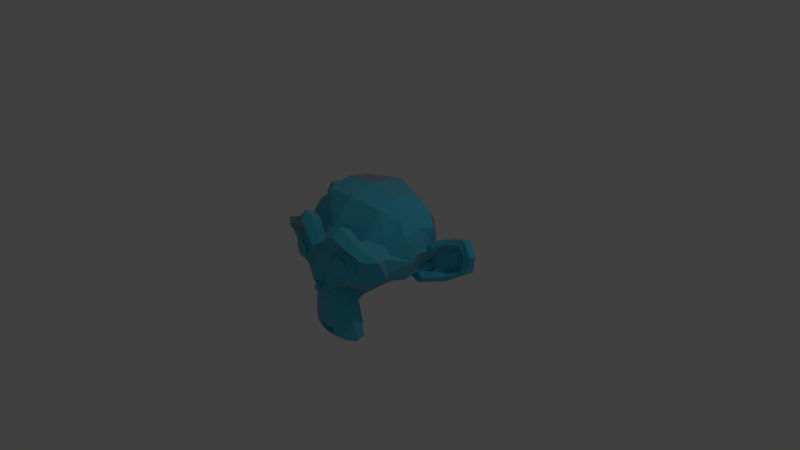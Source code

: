 # Source: suzanne.blend  (saved by Blender 2.78.0; exported with 4.5.12 LTS)
import bpy
from mathutils import Matrix  # noqa: F401  (used for matrix-valued properties, if any)

bpy.ops.wm.read_factory_settings(use_empty=True)
scene = bpy.context.scene
scene.name = 'Scene'

# ---- collections
col_collection_1 = bpy.data.collections.new('Collection 1'); scene.collection.children.link(col_collection_1)

# ---- materials (node trees are filled in below, after node groups)
mat_material_002 = bpy.data.materials.new('Material.002')
mat_material_002.alpha_threshold = 0.0
mat_material_002.roughness = 0.5

# ---- material node trees
mat_material_002.use_nodes = True; mat_material_002.node_tree.nodes.clear()
_N = mat_material_002.node_tree.nodes; _L = mat_material_002.node_tree.links
n0 = _N.new('ShaderNodeOutputMaterial'); n0.name = 'Material Output'; n0.location = (369, 300)
n1 = _N.new('ShaderNodeBsdfDiffuse'); n1.name = 'Diffuse BSDF'; n1.location = (-84, 363)
n1.inputs[0].default_value = (0.04693, 0.5983, 0.8, 1.0)
n1.inputs[1].default_value = 0.08333
n2 = _N.new('ShaderNodeMixShader'); n2.name = 'Mix Shader'; n2.location = (149, 375)
n3 = _N.new('ShaderNodeBsdfAnisotropic'); n3.name = 'Glossy BSDF'; n3.location = (-85, 243)
n3.inputs[0].default_value = (0.8, 0.01032, 0.002404, 1.0)
n3.inputs[1].default_value = 0.9661
n4 = _N.new('ShaderNodeFresnel'); n4.name = 'Fresnel'; n4.location = (-119, 513)
n4.inputs[0].default_value = 1.55
_L.new(n1.outputs[0], n2.inputs[1])
_L.new(n2.outputs[0], n0.inputs[0])
_L.new(n3.outputs[0], n2.inputs[2])
_L.new(n4.outputs[0], n2.inputs[0])
n0.is_active_output = True

# ---- world
world_world = bpy.data.worlds.new('World'); scene.world = world_world
world_world.color = (0.05088, 0.05088, 0.05088)
world_world.use_sun_shadow = False
world_world.sun_shadow_jitter_overblur = 0.0
world_world.cycles.sampling_method = 'MANUAL'

# ---- cameras
cam_camera = bpy.data.cameras.new('Camera')
cam_camera.clip_end = 100.0
cam_camera.lens = 35.0
cam_camera.sensor_width = 32.0
cam_camera.sensor_height = 18.0
cam_camera.ortho_scale = 7.314
cam_camera.dof.focus_distance = 0.0

# ---- lights
light_lamp = bpy.data.lights.new('Lamp', 'POINT')
light_lamp.transmission_factor = 0.0
light_lamp.cutoff_distance = 30.0
light_lamp.energy = 100.0
light_lamp.shadow_buffer_clip_start = 1.001
light_lamp.shadow_soft_size = 0.1
light_lamp.shadow_maximum_resolution = 0.006
light_lamp.use_absolute_resolution = True

# ---- meshes
me_suzanne = bpy.data.meshes.new('Suzanne')
me_suzanne.from_pydata([(0.4375, -0.7656, 0.1641), (-0.4375, -0.7656, 0.1641), (0.5, -0.6875, 0.09375), (-0.5, -0.6875, 0.09375), (0.5469, -0.5781, 0.05469), (-0.5469, -0.5781, 0.05469), (0.3516, -0.6172, -0.02344), (-0.3516, -0.6172, -0.02344), (0.3516, -0.7188, 0.03125), (-0.3516, -0.7188, 0.03125), (0.3516, -0.7812, 0.1328), (-0.3516, -0.7812, 0.1328), (0.2734, -0.7969, 0.1641), (-0.2734, -0.7969, 0.1641), (0.2031, -0.7422, 0.09375), (-0.2031, -0.7422, 0.09375), (0.1562, -0.6484, 0.05469), (-0.1562, -0.6484, 0.05469), (0.07812, -0.6562, 0.2422), (-0.07812, -0.6562, 0.2422), (0.1406, -0.7422, 0.2422), (-0.1406, -0.7422, 0.2422), (0.2422, -0.7969, 0.2422), (-0.2422, -0.7969, 0.2422), (0.2734, -0.7969, 0.3281), (-0.2734, -0.7969, 0.3281), (0.2031, -0.7422, 0.3906), (-0.2031, -0.7422, 0.3906), (0.1562, -0.6484, 0.4375), (-0.1562, -0.6484, 0.4375), (0.3516, -0.6172, 0.5156), (-0.3516, -0.6172, 0.5156), (0.3516, -0.7188, 0.4531), (-0.3516, -0.7188, 0.4531), (0.3516, -0.7812, 0.3594), (-0.3516, -0.7812, 0.3594), (0.4375, -0.7656, 0.3281), (-0.4375, -0.7656, 0.3281), (0.5, -0.6875, 0.3906), (-0.5, -0.6875, 0.3906), (0.5469, -0.5781, 0.4375), (-0.5469, -0.5781, 0.4375), (0.625, -0.5625, 0.2422), (-0.625, -0.5625, 0.2422), (0.5625, -0.6719, 0.2422), (-0.5625, -0.6719, 0.2422), (0.4688, -0.7578, 0.2422), (-0.4688, -0.7578, 0.2422), (0.4766, -0.7734, 0.2422), (-0.4766, -0.7734, 0.2422), (0.4453, -0.7812, 0.3359), (-0.4453, -0.7812, 0.3359), (0.3516, -0.8047, 0.375), (-0.3516, -0.8047, 0.375), (0.2656, -0.8203, 0.3359), (-0.2656, -0.8203, 0.3359), (0.2266, -0.8203, 0.2422), (-0.2266, -0.8203, 0.2422), (0.2656, -0.8203, 0.1562), (-0.2656, -0.8203, 0.1562), (0.3516, -0.8281, 0.2422), (-0.3516, -0.8281, 0.2422), (0.3516, -0.8047, 0.1172), (-0.3516, -0.8047, 0.1172), (0.4453, -0.7812, 0.1562), (-0.4453, -0.7812, 0.1562), (0.0, -0.7422, 0.4297), (0.0, -0.8203, 0.3516), (0.0, -0.7344, -0.6797), (0.0, -0.7812, -0.3203), (0.0, -0.7969, -0.1875), (0.0, -0.7188, -0.7734), (0.0, -0.6016, 0.4062), (0.0, -0.5703, 0.5703), (0.0, 0.5469, 0.8984), (0.0, 0.8516, 0.5625), (0.0, 0.8281, 0.07031), (0.0, 0.3516, -0.3828), (0.2031, -0.5625, -0.1875), (-0.2031, -0.5625, -0.1875), (0.3125, -0.5703, -0.4375), (-0.3125, -0.5703, -0.4375), (0.3516, -0.5703, -0.6953), (-0.3516, -0.5703, -0.6953), (0.3672, -0.5312, -0.8906), (-0.3672, -0.5312, -0.8906), (0.3281, -0.5234, -0.9453), (-0.3281, -0.5234, -0.9453), (0.1797, -0.5547, -0.9688), (-0.1797, -0.5547, -0.9688), (0.0, -0.5781, -0.9844), (0.4375, -0.5312, -0.1406), (-0.4375, -0.5312, -0.1406), (0.6328, -0.5391, -0.03906), (-0.6328, -0.5391, -0.03906), (0.8281, -0.4453, 0.1484), (-0.8281, -0.4453, 0.1484), (0.8594, -0.5938, 0.4297), (-0.8594, -0.5938, 0.4297), (0.7109, -0.625, 0.4844), (-0.7109, -0.625, 0.4844), (0.4922, -0.6875, 0.6016), (-0.4922, -0.6875, 0.6016), (0.3203, -0.7344, 0.7578), (-0.3203, -0.7344, 0.7578), (0.1562, -0.7578, 0.7188), (-0.1562, -0.7578, 0.7188), (0.0625, -0.75, 0.4922), (-0.0625, -0.75, 0.4922), (0.1641, -0.7734, 0.4141), (-0.1641, -0.7734, 0.4141), (0.125, -0.7656, 0.3047), (-0.125, -0.7656, 0.3047), (0.2031, -0.7422, 0.09375), (-0.2031, -0.7422, 0.09375), (0.375, -0.7031, 0.01562), (-0.375, -0.7031, 0.01562), (0.4922, -0.6719, 0.0625), (-0.4922, -0.6719, 0.0625), (0.625, -0.6484, 0.1875), (-0.625, -0.6484, 0.1875), (0.6406, -0.6484, 0.2969), (-0.6406, -0.6484, 0.2969), (0.6016, -0.6641, 0.375), (-0.6016, -0.6641, 0.375), (0.4297, -0.7188, 0.4375), (-0.4297, -0.7188, 0.4375), (0.25, -0.7578, 0.4688), (-0.25, -0.7578, 0.4688), (0.0, -0.7344, -0.7656), (0.1094, -0.7344, -0.7188), (-0.1094, -0.7344, -0.7188), (0.1172, -0.7109, -0.8359), (-0.1172, -0.7109, -0.8359), (0.0625, -0.6953, -0.8828), (-0.0625, -0.6953, -0.8828), (0.0, -0.6875, -0.8906), (0.0, -0.75, -0.1953), (0.0, -0.7422, -0.1406), (0.1016, -0.7422, -0.1484), (-0.1016, -0.7422, -0.1484), (0.125, -0.75, -0.2266), (-0.125, -0.75, -0.2266), (0.08594, -0.7422, -0.2891), (-0.08594, -0.7422, -0.2891), (0.3984, -0.6719, -0.04688), (-0.3984, -0.6719, -0.04688), (0.6172, -0.625, 0.05469), (-0.6172, -0.625, 0.05469), (0.7266, -0.6016, 0.2031), (-0.7266, -0.6016, 0.2031), (0.7422, -0.6562, 0.375), (-0.7422, -0.6562, 0.375), (0.6875, -0.7266, 0.4141), (-0.6875, -0.7266, 0.4141), (0.4375, -0.7969, 0.5469), (-0.4375, -0.7969, 0.5469), (0.3125, -0.8359, 0.6406), (-0.3125, -0.8359, 0.6406), (0.2031, -0.8516, 0.6172), (-0.2031, -0.8516, 0.6172), (0.1016, -0.8438, 0.4297), (-0.1016, -0.8438, 0.4297), (0.125, -0.8125, -0.1016), (-0.125, -0.8125, -0.1016), (0.2109, -0.7109, -0.4453), (-0.2109, -0.7109, -0.4453), (0.25, -0.6875, -0.7031), (-0.25, -0.6875, -0.7031), (0.2656, -0.6641, -0.8203), (-0.2656, -0.6641, -0.8203), (0.2344, -0.6328, -0.9141), (-0.2344, -0.6328, -0.9141), (0.1641, -0.6328, -0.9297), (-0.1641, -0.6328, -0.9297), (0.0, -0.6406, -0.9453), (0.0, -0.7266, 0.04688), (0.0, -0.7656, 0.2109), (0.3281, -0.7422, 0.4766), (-0.3281, -0.7422, 0.4766), (0.1641, -0.75, 0.1406), (-0.1641, -0.75, 0.1406), (0.1328, -0.7578, 0.2109), (-0.1328, -0.7578, 0.2109), (0.1172, -0.7344, -0.6875), (-0.1172, -0.7344, -0.6875), (0.07812, -0.75, -0.4453), (-0.07812, -0.75, -0.4453), (0.0, -0.75, -0.4453), (0.0, -0.7422, -0.3281), (0.09375, -0.7812, -0.2734), (-0.09375, -0.7812, -0.2734), (0.1328, -0.7969, -0.2266), (-0.1328, -0.7969, -0.2266), (0.1094, -0.7812, -0.1328), (-0.1094, -0.7812, -0.1328), (0.03906, -0.7812, -0.125), (-0.03906, -0.7812, -0.125), (0.0, -0.8281, -0.2031), (0.04688, -0.8125, -0.1484), (-0.04688, -0.8125, -0.1484), (0.09375, -0.8125, -0.1562), (-0.09375, -0.8125, -0.1562), (0.1094, -0.8281, -0.2266), (-0.1094, -0.8281, -0.2266), (0.07812, -0.8047, -0.25), (-0.07812, -0.8047, -0.25), (0.0, -0.8047, -0.2891), (0.2578, -0.5547, -0.3125), (-0.2578, -0.5547, -0.3125), (0.1641, -0.7109, -0.2422), (-0.1641, -0.7109, -0.2422), (0.1797, -0.7109, -0.3125), (-0.1797, -0.7109, -0.3125), (0.2344, -0.5547, -0.25), (-0.2344, -0.5547, -0.25), (0.0, -0.6875, -0.875), (0.04688, -0.6875, -0.8672), (-0.04688, -0.6875, -0.8672), (0.09375, -0.7109, -0.8203), (-0.09375, -0.7109, -0.8203), (0.09375, -0.7266, -0.7422), (-0.09375, -0.7266, -0.7422), (0.0, -0.6562, -0.7812), (0.09375, -0.6641, -0.75), (-0.09375, -0.6641, -0.75), (0.09375, -0.6406, -0.8125), (-0.09375, -0.6406, -0.8125), (0.04688, -0.6328, -0.8516), (-0.04688, -0.6328, -0.8516), (0.0, -0.6328, -0.8594), (0.1719, -0.7812, 0.2188), (-0.1719, -0.7812, 0.2188), (0.1875, -0.7734, 0.1562), (-0.1875, -0.7734, 0.1562), (0.3359, -0.7578, 0.4297), (-0.3359, -0.7578, 0.4297), (0.2734, -0.7734, 0.4219), (-0.2734, -0.7734, 0.4219), (0.4219, -0.7734, 0.3984), (-0.4219, -0.7734, 0.3984), (0.5625, -0.6953, 0.3516), (-0.5625, -0.6953, 0.3516), (0.5859, -0.6875, 0.2891), (-0.5859, -0.6875, 0.2891), (0.5781, -0.6797, 0.1953), (-0.5781, -0.6797, 0.1953), (0.4766, -0.7188, 0.1016), (-0.4766, -0.7188, 0.1016), (0.375, -0.7422, 0.0625), (-0.375, -0.7422, 0.0625), (0.2266, -0.7812, 0.1094), (-0.2266, -0.7812, 0.1094), (0.1797, -0.7812, 0.2969), (-0.1797, -0.7812, 0.2969), (0.2109, -0.7812, 0.375), (-0.2109, -0.7812, 0.375), (0.2344, -0.7578, 0.3594), (-0.2344, -0.7578, 0.3594), (0.1953, -0.7578, 0.2969), (-0.1953, -0.7578, 0.2969), (0.2422, -0.7578, 0.125), (-0.2422, -0.7578, 0.125), (0.375, -0.7266, 0.08594), (-0.375, -0.7266, 0.08594), (0.4609, -0.7031, 0.1172), (-0.4609, -0.7031, 0.1172), (0.5469, -0.6719, 0.2109), (-0.5469, -0.6719, 0.2109), (0.5547, -0.6719, 0.2812), (-0.5547, -0.6719, 0.2812), (0.5312, -0.6797, 0.3359), (-0.5312, -0.6797, 0.3359), (0.4141, -0.75, 0.3906), (-0.4141, -0.75, 0.3906), (0.2812, -0.7656, 0.3984), (-0.2812, -0.7656, 0.3984), (0.3359, -0.75, 0.4062), (-0.3359, -0.75, 0.4062), (0.2031, -0.75, 0.1719), (-0.2031, -0.75, 0.1719), (0.1953, -0.75, 0.2266), (-0.1953, -0.75, 0.2266), (0.1094, -0.6094, 0.4609), (-0.1094, -0.6094, 0.4609), (0.1953, -0.6172, 0.6641), (-0.1953, -0.6172, 0.6641), (0.3359, -0.5938, 0.6875), (-0.3359, -0.5938, 0.6875), (0.4844, -0.5547, 0.5547), (-0.4844, -0.5547, 0.5547), (0.6797, -0.4922, 0.4531), (-0.6797, -0.4922, 0.4531), (0.7969, -0.4609, 0.4062), (-0.7969, -0.4609, 0.4062), (0.7734, -0.375, 0.1641), (-0.7734, -0.375, 0.1641), (0.6016, -0.4141, 0.0), (-0.6016, -0.4141, 0.0), (0.4375, -0.4688, -0.09375), (-0.4375, -0.4688, -0.09375), (0.0, -0.2891, 0.8984), (0.0, 0.07812, 0.9844), (0.0, 0.6719, -0.1953), (0.0, -0.1875, -0.4609), (0.0, -0.4609, -0.9766), (0.0, -0.3438, -0.8047), (0.0, -0.3203, -0.5703), (0.0, -0.2812, -0.4844), (0.8516, -0.05469, 0.2344), (-0.8516, -0.05469, 0.2344), (0.8594, 0.04688, 0.3203), (-0.8594, 0.04688, 0.3203), (0.7734, 0.4375, 0.2656), (-0.7734, 0.4375, 0.2656), (0.4609, 0.7031, 0.4375), (-0.4609, 0.7031, 0.4375), (0.7344, -0.07031, -0.04688), (-0.7344, -0.07031, -0.04688), (0.5938, 0.1641, -0.125), (-0.5938, 0.1641, -0.125), (0.6406, 0.4297, -0.007812), (-0.6406, 0.4297, -0.007812), (0.3359, 0.6641, 0.05469), (-0.3359, 0.6641, 0.05469), (0.2344, -0.4062, -0.3516), (-0.2344, -0.4062, -0.3516), (0.1797, -0.2578, -0.4141), (-0.1797, -0.2578, -0.4141), (0.2891, -0.3828, -0.7109), (-0.2891, -0.3828, -0.7109), (0.25, -0.3906, -0.5), (-0.25, -0.3906, -0.5), (0.3281, -0.3984, -0.9141), (-0.3281, -0.3984, -0.9141), (0.1406, -0.3672, -0.7578), (-0.1406, -0.3672, -0.7578), (0.125, -0.3594, -0.5391), (-0.125, -0.3594, -0.5391), (0.1641, -0.4375, -0.9453), (-0.1641, -0.4375, -0.9453), (0.2188, -0.4297, -0.2812), (-0.2188, -0.4297, -0.2812), (0.2109, -0.4688, -0.2266), (-0.2109, -0.4688, -0.2266), (0.2031, -0.5, -0.1719), (-0.2031, -0.5, -0.1719), (0.2109, -0.1641, -0.3906), (-0.2109, -0.1641, -0.3906), (0.2969, 0.2656, -0.3125), (-0.2969, 0.2656, -0.3125), (0.3438, 0.5391, -0.1484), (-0.3438, 0.5391, -0.1484), (0.4531, 0.3828, 0.8672), (-0.4531, 0.3828, 0.8672), (0.4531, 0.07031, 0.9297), (-0.4531, 0.07031, 0.9297), (0.4531, -0.2344, 0.8516), (-0.4531, -0.2344, 0.8516), (0.4609, -0.4297, 0.5234), (-0.4609, -0.4297, 0.5234), (0.7266, -0.3359, 0.4062), (-0.7266, -0.3359, 0.4062), (0.6328, -0.2812, 0.4531), (-0.6328, -0.2812, 0.4531), (0.6406, -0.05469, 0.7031), (-0.6406, -0.05469, 0.7031), (0.7969, -0.125, 0.5625), (-0.7969, -0.125, 0.5625), (0.7969, 0.1172, 0.6172), (-0.7969, 0.1172, 0.6172), (0.6406, 0.1953, 0.75), (-0.6406, 0.1953, 0.75), (0.6406, 0.4453, 0.6797), (-0.6406, 0.4453, 0.6797), (0.7969, 0.3594, 0.5391), (-0.7969, 0.3594, 0.5391), (0.6172, 0.5859, 0.3281), (-0.6172, 0.5859, 0.3281), (0.4844, 0.5469, 0.02344), (-0.4844, 0.5469, 0.02344), (0.8203, 0.2031, 0.3281), (-0.8203, 0.2031, 0.3281), (0.4062, -0.1484, -0.1719), (-0.4062, -0.1484, -0.1719), (0.4297, 0.2109, -0.1953), (-0.4297, 0.2109, -0.1953), (0.8906, 0.2344, 0.4062), (-0.8906, 0.2344, 0.4062), (0.7734, 0.125, -0.1406), (-0.7734, 0.125, -0.1406), (1.039, 0.3281, -0.1016), (-1.039, 0.3281, -0.1016), (1.281, 0.4297, 0.05469), (-1.281, 0.4297, 0.05469), (1.352, 0.4219, 0.3203), (-1.352, 0.4219, 0.3203), (1.234, 0.4219, 0.5078), (-1.234, 0.4219, 0.5078), (1.023, 0.3125, 0.4766), (-1.023, 0.3125, 0.4766), (1.016, 0.2891, 0.4141), (-1.016, 0.2891, 0.4141), (1.188, 0.3906, 0.4375), (-1.188, 0.3906, 0.4375), (1.266, 0.4062, 0.2891), (-1.266, 0.4062, 0.2891), (1.211, 0.4062, 0.07812), (-1.211, 0.4062, 0.07812), (1.031, 0.3047, -0.03906), (-1.031, 0.3047, -0.03906), (0.8281, 0.1328, -0.07031), (-0.8281, 0.1328, -0.07031), (0.9219, 0.2188, 0.3594), (-0.9219, 0.2188, 0.3594), (0.9453, 0.2891, 0.3047), (-0.9453, 0.2891, 0.3047), (0.8828, 0.2109, -0.02344), (-0.8828, 0.2109, -0.02344), (1.039, 0.3672, 0.0), (-1.039, 0.3672, 0.0), (1.188, 0.4453, 0.09375), (-1.188, 0.4453, 0.09375), (1.234, 0.4453, 0.25), (-1.234, 0.4453, 0.25), (1.172, 0.4375, 0.3594), (-1.172, 0.4375, 0.3594), (1.023, 0.3594, 0.3438), (-1.023, 0.3594, 0.3438), (0.8438, 0.2109, 0.2891), (-0.8438, 0.2109, 0.2891), (0.8359, 0.2734, 0.1719), (-0.8359, 0.2734, 0.1719), (0.7578, 0.2734, 0.09375), (-0.7578, 0.2734, 0.09375), (0.8203, 0.2734, 0.08594), (-0.8203, 0.2734, 0.08594), (0.8438, 0.2734, 0.01562), (-0.8438, 0.2734, 0.01562), (0.8125, 0.2734, -0.01562), (-0.8125, 0.2734, -0.01562), (0.7266, 0.07031, 0.0), (-0.7266, 0.07031, 0.0), (0.7188, 0.1719, -0.02344), (-0.7188, 0.1719, -0.02344), (0.7188, 0.1875, 0.03906), (-0.7188, 0.1875, 0.03906), (0.7969, 0.2109, 0.2031), (-0.7969, 0.2109, 0.2031), (0.8906, 0.2656, 0.2422), (-0.8906, 0.2656, 0.2422), (0.8906, 0.3203, 0.2344), (-0.8906, 0.3203, 0.2344), (0.8125, 0.3203, -0.01562), (-0.8125, 0.3203, -0.01562), (0.8516, 0.3203, 0.01562), (-0.8516, 0.3203, 0.01562), (0.8281, 0.3203, 0.07812), (-0.8281, 0.3203, 0.07812), (0.7656, 0.3203, 0.09375), (-0.7656, 0.3203, 0.09375), (0.8438, 0.3203, 0.1719), (-0.8438, 0.3203, 0.1719), (1.039, 0.4141, 0.3281), (-1.039, 0.4141, 0.3281), (1.188, 0.4844, 0.3438), (-1.188, 0.4844, 0.3438), (1.258, 0.4922, 0.2422), (-1.258, 0.4922, 0.2422), (1.211, 0.4844, 0.08594), (-1.211, 0.4844, 0.08594), (1.047, 0.4219, 0.0), (-1.047, 0.4219, 0.0), (0.8828, 0.2656, -0.01562), (-0.8828, 0.2656, -0.01562), (0.9531, 0.3438, 0.2891), (-0.9531, 0.3438, 0.2891), (0.8906, 0.3281, 0.1094), (-0.8906, 0.3281, 0.1094), (0.9375, 0.3359, 0.0625), (-0.9375, 0.3359, 0.0625), (1.0, 0.3672, 0.125), (-1.0, 0.3672, 0.125), (0.9609, 0.3516, 0.1719), (-0.9609, 0.3516, 0.1719), (1.016, 0.375, 0.2344), (-1.016, 0.375, 0.2344), (1.055, 0.3828, 0.1875), (-1.055, 0.3828, 0.1875), (1.109, 0.3906, 0.2109), (-1.109, 0.3906, 0.2109), (1.086, 0.3906, 0.2734), (-1.086, 0.3906, 0.2734), (1.023, 0.4844, 0.4375), (-1.023, 0.4844, 0.4375), (1.25, 0.5469, 0.4688), (-1.25, 0.5469, 0.4688), (1.367, 0.5, 0.2969), (-1.367, 0.5, 0.2969), (1.312, 0.5312, 0.05469), (-1.312, 0.5312, 0.05469), (1.039, 0.4922, -0.08594), (-1.039, 0.4922, -0.08594), (0.7891, 0.3281, -0.125), (-0.7891, 0.3281, -0.125), (0.8594, 0.3828, 0.3828), (-0.8594, 0.3828, 0.3828)], [], [(46, 0, 2, 44), (3, 1, 47, 45), (44, 2, 4, 42), (5, 3, 45, 43), (2, 8, 6, 4), (7, 9, 3, 5), (0, 10, 8, 2), (9, 11, 1, 3), (10, 12, 14, 8), (15, 13, 11, 9), (8, 14, 16, 6), (17, 15, 9, 7), (14, 20, 18, 16), (19, 21, 15, 17), (12, 22, 20, 14), (21, 23, 13, 15), (22, 24, 26, 20), (27, 25, 23, 21), (20, 26, 28, 18), (29, 27, 21, 19), (26, 32, 30, 28), (31, 33, 27, 29), (24, 34, 32, 26), (33, 35, 25, 27), (34, 36, 38, 32), (39, 37, 35, 33), (32, 38, 40, 30), (41, 39, 33, 31), (38, 44, 42, 40), (43, 45, 39, 41), (36, 46, 44, 38), (45, 47, 37, 39), (46, 36, 50, 48), (51, 37, 47, 49), (36, 34, 52, 50), (53, 35, 37, 51), (34, 24, 54, 52), (55, 25, 35, 53), (24, 22, 56, 54), (57, 23, 25, 55), (22, 12, 58, 56), (59, 13, 23, 57), (12, 10, 62, 58), (63, 11, 13, 59), (10, 0, 64, 62), (65, 1, 11, 63), (0, 46, 48, 64), (49, 47, 1, 65), (60, 64, 48), (49, 65, 61), (62, 64, 60), (61, 65, 63), (60, 58, 62), (63, 59, 61), (60, 56, 58), (59, 57, 61), (60, 54, 56), (57, 55, 61), (60, 52, 54), (55, 53, 61), (60, 50, 52), (53, 51, 61), (60, 48, 50), (51, 49, 61), (88, 173, 175, 90), (175, 174, 89, 90), (86, 171, 173, 88), (174, 172, 87, 89), (84, 169, 171, 86), (172, 170, 85, 87), (82, 167, 169, 84), (170, 168, 83, 85), (80, 165, 167, 82), (168, 166, 81, 83), (78, 91, 145, 163), (146, 92, 79, 164), (91, 93, 147, 145), (148, 94, 92, 146), (93, 95, 149, 147), (150, 96, 94, 148), (95, 97, 151, 149), (152, 98, 96, 150), (97, 99, 153, 151), (154, 100, 98, 152), (99, 101, 155, 153), (156, 102, 100, 154), (101, 103, 157, 155), (158, 104, 102, 156), (103, 105, 159, 157), (160, 106, 104, 158), (105, 107, 161, 159), (162, 108, 106, 160), (107, 66, 67, 161), (67, 66, 108, 162), (109, 127, 159, 161), (160, 128, 110, 162), (127, 178, 157, 159), (158, 179, 128, 160), (125, 155, 157, 178), (158, 156, 126, 179), (123, 153, 155, 125), (156, 154, 124, 126), (121, 151, 153, 123), (154, 152, 122, 124), (119, 149, 151, 121), (152, 150, 120, 122), (117, 147, 149, 119), (150, 148, 118, 120), (115, 145, 147, 117), (148, 146, 116, 118), (113, 163, 145, 115), (146, 164, 114, 116), (113, 180, 176, 163), (176, 181, 114, 164), (109, 161, 67, 111), (67, 162, 110, 112), (111, 67, 177, 182), (177, 67, 112, 183), (176, 180, 182, 177), (183, 181, 176, 177), (134, 136, 175, 173), (175, 136, 135, 174), (132, 134, 173, 171), (174, 135, 133, 172), (130, 132, 171, 169), (172, 133, 131, 170), (165, 186, 184, 167), (185, 187, 166, 168), (130, 169, 167, 184), (168, 170, 131, 185), (143, 189, 188, 186), (188, 189, 144, 187), (184, 186, 188, 68), (188, 187, 185, 68), (129, 130, 184, 68), (185, 131, 129, 68), (141, 192, 190, 143), (191, 193, 142, 144), (139, 194, 192, 141), (193, 195, 140, 142), (138, 196, 194, 139), (195, 197, 138, 140), (137, 70, 196, 138), (197, 70, 137, 138), (189, 143, 190, 69), (191, 144, 189, 69), (69, 190, 205, 207), (206, 191, 69, 207), (70, 198, 199, 196), (200, 198, 70, 197), (196, 199, 201, 194), (202, 200, 197, 195), (194, 201, 203, 192), (204, 202, 195, 193), (192, 203, 205, 190), (206, 204, 193, 191), (198, 203, 201, 199), (202, 204, 198, 200), (198, 207, 205, 203), (206, 207, 198, 204), (138, 139, 163, 176), (164, 140, 138, 176), (139, 141, 210, 163), (211, 142, 140, 164), (141, 143, 212, 210), (213, 144, 142, 211), (143, 186, 165, 212), (166, 187, 144, 213), (80, 208, 212, 165), (213, 209, 81, 166), (208, 214, 210, 212), (211, 215, 209, 213), (78, 163, 210, 214), (211, 164, 79, 215), (130, 129, 71, 221), (71, 129, 131, 222), (132, 130, 221, 219), (222, 131, 133, 220), (134, 132, 219, 217), (220, 133, 135, 218), (136, 134, 217, 216), (218, 135, 136, 216), (216, 217, 228, 230), (229, 218, 216, 230), (217, 219, 226, 228), (227, 220, 218, 229), (219, 221, 224, 226), (225, 222, 220, 227), (221, 71, 223, 224), (223, 71, 222, 225), (223, 230, 228, 224), (229, 230, 223, 225), (224, 228, 226), (227, 229, 225), (182, 180, 233, 231), (234, 181, 183, 232), (111, 182, 231, 253), (232, 183, 112, 254), (109, 111, 253, 255), (254, 112, 110, 256), (180, 113, 251, 233), (252, 114, 181, 234), (113, 115, 249, 251), (250, 116, 114, 252), (115, 117, 247, 249), (248, 118, 116, 250), (117, 119, 245, 247), (246, 120, 118, 248), (119, 121, 243, 245), (244, 122, 120, 246), (121, 123, 241, 243), (242, 124, 122, 244), (123, 125, 239, 241), (240, 126, 124, 242), (125, 178, 235, 239), (236, 179, 126, 240), (178, 127, 237, 235), (238, 128, 179, 236), (127, 109, 255, 237), (256, 110, 128, 238), (237, 255, 257, 275), (258, 256, 238, 276), (235, 237, 275, 277), (276, 238, 236, 278), (239, 235, 277, 273), (278, 236, 240, 274), (241, 239, 273, 271), (274, 240, 242, 272), (243, 241, 271, 269), (272, 242, 244, 270), (245, 243, 269, 267), (270, 244, 246, 268), (247, 245, 267, 265), (268, 246, 248, 266), (249, 247, 265, 263), (266, 248, 250, 264), (251, 249, 263, 261), (264, 250, 252, 262), (233, 251, 261, 279), (262, 252, 234, 280), (255, 253, 259, 257), (260, 254, 256, 258), (253, 231, 281, 259), (282, 232, 254, 260), (231, 233, 279, 281), (280, 234, 232, 282), (66, 107, 283, 72), (284, 108, 66, 72), (107, 105, 285, 283), (286, 106, 108, 284), (105, 103, 287, 285), (288, 104, 106, 286), (103, 101, 289, 287), (290, 102, 104, 288), (101, 99, 291, 289), (292, 100, 102, 290), (99, 97, 293, 291), (294, 98, 100, 292), (97, 95, 295, 293), (296, 96, 98, 294), (95, 93, 297, 295), (298, 94, 96, 296), (93, 91, 299, 297), (300, 92, 94, 298), (307, 308, 327, 337), (328, 308, 307, 338), (306, 307, 337, 335), (338, 307, 306, 336), (305, 306, 335, 339), (336, 306, 305, 340), (88, 90, 305, 339), (305, 90, 89, 340), (86, 88, 339, 333), (340, 89, 87, 334), (84, 86, 333, 329), (334, 87, 85, 330), (82, 84, 329, 331), (330, 85, 83, 332), (329, 335, 337, 331), (338, 336, 330, 332), (329, 333, 339, 335), (340, 334, 330, 336), (325, 331, 337, 327), (338, 332, 326, 328), (80, 82, 331, 325), (332, 83, 81, 326), (208, 341, 343, 214), (344, 342, 209, 215), (80, 325, 341, 208), (342, 326, 81, 209), (78, 214, 343, 345), (344, 215, 79, 346), (78, 345, 299, 91), (300, 346, 79, 92), (76, 323, 351, 303), (352, 324, 76, 303), (303, 351, 349, 77), (350, 352, 303, 77), (77, 349, 347, 304), (348, 350, 77, 304), (304, 347, 327, 308), (328, 348, 304, 308), (325, 327, 347, 341), (348, 328, 326, 342), (295, 297, 317, 309), (318, 298, 296, 310), (75, 315, 323, 76), (324, 316, 75, 76), (301, 357, 355, 302), (356, 358, 301, 302), (302, 355, 353, 74), (354, 356, 302, 74), (74, 353, 315, 75), (316, 354, 74, 75), (291, 293, 361, 363), (362, 294, 292, 364), (363, 361, 367, 365), (368, 362, 364, 366), (365, 367, 369, 371), (370, 368, 366, 372), (371, 369, 375, 373), (376, 370, 372, 374), (313, 377, 373, 375), (374, 378, 314, 376), (315, 353, 373, 377), (374, 354, 316, 378), (353, 355, 371, 373), (372, 356, 354, 374), (355, 357, 365, 371), (366, 358, 356, 372), (357, 359, 363, 365), (364, 360, 358, 366), (289, 291, 363, 359), (364, 292, 290, 360), (73, 359, 357, 301), (358, 360, 73, 301), (283, 285, 287, 289), (288, 286, 284, 290), (283, 289, 359, 73), (360, 290, 284, 73), (72, 283, 73), (73, 284, 72), (293, 295, 309, 361), (310, 296, 294, 362), (309, 311, 367, 361), (368, 312, 310, 362), (311, 381, 369, 367), (370, 382, 312, 368), (313, 375, 369, 381), (370, 376, 314, 382), (347, 349, 385, 383), (386, 350, 348, 384), (317, 383, 385, 319), (386, 384, 318, 320), (297, 299, 383, 317), (384, 300, 298, 318), (299, 343, 341, 383), (342, 344, 300, 384), (341, 347, 383), (384, 348, 342), (299, 345, 343), (344, 346, 300), (313, 321, 379, 377), (380, 322, 314, 378), (315, 377, 379, 323), (380, 378, 316, 324), (319, 385, 379, 321), (380, 386, 320, 322), (349, 351, 379, 385), (380, 352, 350, 386), (323, 379, 351), (352, 380, 324), (399, 387, 413, 401), (414, 388, 400, 402), (399, 401, 403, 397), (404, 402, 400, 398), (397, 403, 405, 395), (406, 404, 398, 396), (395, 405, 407, 393), (408, 406, 396, 394), (393, 407, 409, 391), (410, 408, 394, 392), (391, 409, 411, 389), (412, 410, 392, 390), (409, 419, 417, 411), (418, 420, 410, 412), (407, 421, 419, 409), (420, 422, 408, 410), (405, 423, 421, 407), (422, 424, 406, 408), (403, 425, 423, 405), (424, 426, 404, 406), (401, 427, 425, 403), (426, 428, 402, 404), (401, 413, 415, 427), (416, 414, 402, 428), (317, 319, 443, 441), (444, 320, 318, 442), (319, 389, 411, 443), (412, 390, 320, 444), (309, 317, 441, 311), (442, 318, 310, 312), (381, 429, 413, 387), (414, 430, 382, 388), (411, 417, 439, 443), (440, 418, 412, 444), (437, 445, 443, 439), (444, 446, 438, 440), (433, 445, 437, 435), (438, 446, 434, 436), (431, 447, 445, 433), (446, 448, 432, 434), (429, 447, 431, 449), (432, 448, 430, 450), (413, 429, 449, 415), (450, 430, 414, 416), (311, 447, 429, 381), (430, 448, 312, 382), (311, 441, 445, 447), (446, 442, 312, 448), (441, 443, 445), (446, 444, 442), (415, 449, 451, 475), (452, 450, 416, 476), (449, 431, 461, 451), (462, 432, 450, 452), (431, 433, 459, 461), (460, 434, 432, 462), (433, 435, 457, 459), (458, 436, 434, 460), (435, 437, 455, 457), (456, 438, 436, 458), (437, 439, 453, 455), (454, 440, 438, 456), (439, 417, 473, 453), (474, 418, 440, 454), (427, 415, 475, 463), (476, 416, 428, 464), (425, 427, 463, 465), (464, 428, 426, 466), (423, 425, 465, 467), (466, 426, 424, 468), (421, 423, 467, 469), (468, 424, 422, 470), (419, 421, 469, 471), (470, 422, 420, 472), (417, 419, 471, 473), (472, 420, 418, 474), (457, 455, 479, 477), (480, 456, 458, 478), (477, 479, 481, 483), (482, 480, 478, 484), (483, 481, 487, 485), (488, 482, 484, 486), (485, 487, 489, 491), (490, 488, 486, 492), (463, 475, 485, 491), (486, 476, 464, 492), (451, 483, 485, 475), (486, 484, 452, 476), (451, 461, 477, 483), (478, 462, 452, 484), (457, 477, 461, 459), (462, 478, 458, 460), (453, 473, 479, 455), (480, 474, 454, 456), (471, 481, 479, 473), (480, 482, 472, 474), (469, 487, 481, 471), (482, 488, 470, 472), (467, 489, 487, 469), (488, 490, 468, 470), (465, 491, 489, 467), (490, 492, 466, 468), (463, 491, 465), (466, 492, 464), (391, 389, 503, 501), (504, 390, 392, 502), (393, 391, 501, 499), (502, 392, 394, 500), (395, 393, 499, 497), (500, 394, 396, 498), (397, 395, 497, 495), (498, 396, 398, 496), (399, 397, 495, 493), (496, 398, 400, 494), (387, 399, 493, 505), (494, 400, 388, 506), (493, 501, 503, 505), (504, 502, 494, 506), (493, 495, 499, 501), (500, 496, 494, 502), (495, 497, 499), (500, 498, 496), (313, 381, 387, 505), (388, 382, 314, 506), (313, 505, 503, 321), (504, 506, 314, 322), (319, 321, 503, 389), (504, 322, 320, 390)])
me_suzanne.materials.append(mat_material_002)
me_suzanne.use_remesh_preserve_volume = False
me_suzanne.use_remesh_preserve_attributes = False
me_suzanne.use_mirror_vertex_groups = False
me_suzanne.update()

# ---- objects
ob_suzanne = bpy.data.objects.new('Suzanne', me_suzanne)
ob_lamp = bpy.data.objects.new('Lamp', light_lamp)
ob_camera = bpy.data.objects.new('Camera', cam_camera)

# ---- transforms, parenting, visibility, modifiers, constraints
ob_suzanne.location = (0.0, 0.0, 0.0)
ob_suzanne.lineart.crease_threshold = 0.0
ob_lamp.location = (4.076, 1.005, 5.904)
ob_lamp.rotation_euler = (0.6503, 0.05522, 1.866)
ob_lamp.lock_rotations_4d = False
ob_lamp.empty_display_type = 'ARROWS'
ob_lamp.color = (0.0, 0.0, 0.0, 0.0)
ob_lamp.lineart.crease_threshold = 0.0
ob_camera.location = (7.481, -6.508, 5.344)
ob_camera.rotation_euler = (1.109, 0.0, 0.8149)
ob_camera.lock_rotations_4d = False
ob_camera.empty_display_type = 'ARROWS'
ob_camera.color = (0.0, 0.0, 0.0, 0.0)
ob_camera.display_type = 'WIRE'
ob_camera.lineart.crease_threshold = 0.0

# ---- collection membership
col_collection_1.objects.link(ob_suzanne)
col_collection_1.objects.link(ob_lamp)
col_collection_1.objects.link(ob_camera)

# ---- scene / render settings (as saved in the file)
scene.camera = ob_camera
scene.frame_start = 1; scene.frame_end = 250; scene.frame_set(1)
scene.render.engine = 'CYCLES'
scene.render.resolution_percentage = 50
scene.render.dither_intensity = 0.0
scene.cycles.use_denoising = False
scene.cycles.samples = 128
scene.cycles.sampling_pattern = 'TABULATED_SOBOL'
scene.cycles.light_sampling_threshold = 0.0
scene.cycles.use_adaptive_sampling = False
scene.cycles.use_light_tree = False
scene.cycles.blur_glossy = 0.0
scene.cycles.sample_clamp_indirect = 0.0
scene.view_settings.view_transform = 'Standard'
bpy.context.view_layer.update()
